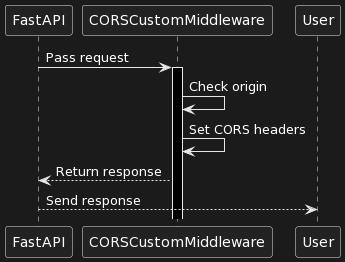

The diagram above was rendered by PlantUML. Its source (embedded in the PNG):
@startuml
participant FastAPI 
 participant CORSCustomMiddleware 
 participant User 
 FastAPI -> CORSCustomMiddleware: Pass request 
 activate CORSCustomMiddleware 
 CORSCustomMiddleware -> CORSCustomMiddleware: Check origin 
 CORSCustomMiddleware -> CORSCustomMiddleware: Set CORS headers 
 CORSCustomMiddleware --> FastAPI: Return response 
 FastAPI --> User: Send response
@enduml